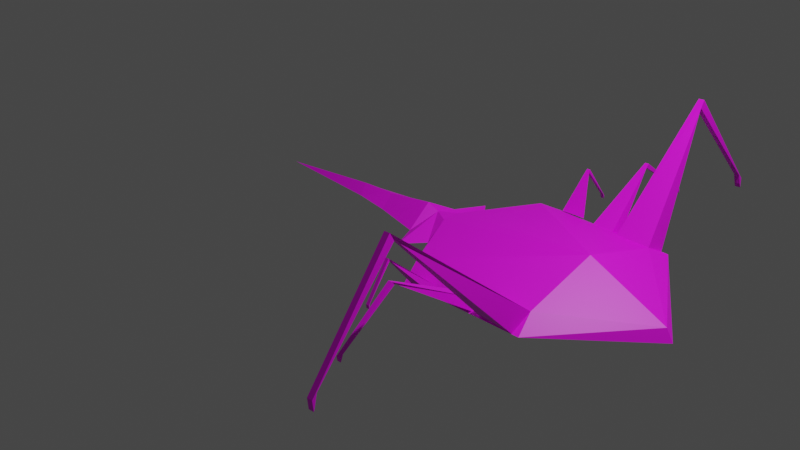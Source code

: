 # Source: AlienCKF.blend  (saved by Blender 4.2.66; exported with 4.5.12 LTS)
import bpy
from mathutils import Matrix  # noqa: F401  (used for matrix-valued properties, if any)

bpy.ops.wm.read_factory_settings(use_empty=True)
scene = bpy.context.scene
scene.name = 'Scene'

# ---- collections
col_collection = bpy.data.collections.new('Collection'); scene.collection.children.link(col_collection)

# ---- images (referenced by path relative to the original .blend; pixels are not part of the script)
import os
ASSET_DIR = os.environ.get("B2B_ASSET_DIR", "")  # directory of the original .blend (textures are referenced by path, not embedded)
HERE = os.path.dirname(os.path.abspath(__file__))  # packed textures are extracted next to this script under _unpacked/

def load_image(name, relpath, width, height, colorspace="sRGB"):
    """Load a texture the original file referenced (path relative to the .blend, or extracted next to this script)."""
    p = next((c for c in (os.path.join(HERE, relpath), os.path.join(ASSET_DIR, relpath)) if relpath and os.path.exists(c)), "")
    if p:
        img = bpy.data.images.load(p, check_existing=True)
        img.name = name
    else:  # same state as the original file: an image datablock whose file is absent (Cycles renders it pink)
        img = bpy.data.images.new(name, width, height)
        img.source = "FILE"
        img.filepath = "//" + (relpath or name)
    img.colorspace_settings.name = colorspace
    return img
img_texture_png = load_image('Texture.png', 'Texture.png', 1024, 1024, 'sRGB')

# ---- materials (node trees are filled in below, after node groups)
mat_material_001 = bpy.data.materials.new('Material.001')

# ---- material node trees
mat_material_001.use_nodes = True; mat_material_001.node_tree.nodes.clear()
_N = mat_material_001.node_tree.nodes; _L = mat_material_001.node_tree.links
n0 = _N.new('ShaderNodeBsdfPrincipled'); n0.name = 'Principled BSDF'; n0.location = (10, 300)
n1 = _N.new('ShaderNodeOutputMaterial'); n1.name = 'Material Output'; n1.location = (300, 300)
n2 = _N.new('ShaderNodeTexImage'); n2.name = 'Image Texture'; n2.location = (-369, 295)
n2.image = img_texture_png
_L.new(n0.outputs[0], n1.inputs[0])
_L.new(n2.outputs[0], n0.inputs[0])
n1.is_active_output = True

# ---- world
world_world = bpy.data.worlds.new('World'); scene.world = world_world
world_world.use_nodes = True; world_world.node_tree.nodes.clear()
_N = world_world.node_tree.nodes; _L = world_world.node_tree.links
n0 = _N.new('ShaderNodeOutputWorld'); n0.name = 'World Output'; n0.location = (300, 300)
n1 = _N.new('ShaderNodeBackground'); n1.name = 'Background'; n1.location = (10, 300)
n1.inputs[0].default_value = (0.05088, 0.05088, 0.05088, 1.0)
_L.new(n1.outputs[0], n0.inputs[0])
n0.is_active_output = True
world_world.color = (0.05088, 0.05088, 0.05088)
world_world.use_sun_shadow = False
world_world.sun_shadow_jitter_overblur = 0.0

# ---- cameras
cam_camera = bpy.data.cameras.new('Camera')
cam_camera.clip_end = 100.0
cam_camera.ortho_scale = 7.314

# ---- lights
light_light = bpy.data.lights.new('Light', 'POINT')
light_light.transmission_factor = 0.0
light_light.energy = 1000.0
light_light.shadow_soft_size = 0.1
light_light.shadow_maximum_resolution = 0.006
light_light.use_absolute_resolution = True

# ---- meshes
me_plano = bpy.data.meshes.new('Plano')
me_plano.from_pydata([(0.5582, 0.0, 0.1223), (0.4136, -0.1949, 0.1588), (0.1708, -0.2007, 0.1706), (0.09515, -0.07239, 0.1744), (0.06139, -0.1134, 0.1761), (0.03727, -0.06051, 0.1773), (-0.06187, -0.03698, 0.1821), (-0.1364, -0.02488, 0.1858), (-0.3666, 4.657e-10, 0.1906), (0.546, -3.725e-09, 0.1458), (0.4014, -0.1529, 0.1822), (0.1585, -0.1587, 0.1941), (0.0829, -0.01876, 0.1979), (0.04913, 3.725e-09, 0.1979), (0.02501, 9.313e-10, 0.2095), (-0.07412, 0.0, 0.1998), (-0.1486, 1.863e-09, 0.2011), (-0.3666, 0.0, 0.1906), (0.3955, -3.725e-09, 0.2219), (0.0829, 0.0, 0.1979), (0.3342, -0.3752, 0.3633), (0.3342, -0.3841, 0.3761), (0.3342, -0.1937, 0.1646), (0.3342, -0.1529, 0.1844), (0.3455, -0.3752, 0.3633), (0.3455, -0.3841, 0.3761), (0.4002, -0.1937, 0.1588), (0.4014, -0.1529, 0.1822), (0.3342, -0.5298, 0.1875), (0.3342, -0.5387, 0.1791), (0.3455, -0.5387, 0.1791), (0.3455, -0.5298, 0.1875), (0.3342, -0.5346, 0.1682), (0.3342, -0.5374, 0.1599), (0.3455, -0.5374, 0.1599), (0.3455, -0.5346, 0.1682), (0.2691, -0.3172, 0.2487), (0.2691, -0.3234, 0.2542), (0.2691, -0.1903, 0.1647), (0.2691, -0.1609, 0.1746), (0.277, -0.3172, 0.2487), (0.277, -0.3234, 0.2542), (0.3153, -0.1903, 0.1647), (0.3153, -0.1609, 0.1746), (0.2691, -0.4253, 0.1744), (0.2691, -0.4315, 0.1709), (0.277, -0.4315, 0.1709), (0.277, -0.4253, 0.1744), (0.2691, -0.4286, 0.1663), (0.2691, -0.4306, 0.1627), (0.277, -0.4306, 0.1627), (0.277, -0.4286, 0.1663), (0.1885, -0.2527, 0.2375), (0.1885, -0.2554, 0.2418), (0.1885, -0.1984, 0.171), (0.1885, -0.1858, 0.1788), (0.1953, -0.2527, 0.2375), (0.1953, -0.2554, 0.2418), (0.2278, -0.1984, 0.171), (0.2278, -0.1858, 0.1788), (0.1885, -0.2989, 0.1787), (0.1885, -0.3016, 0.1759), (0.1953, -0.3016, 0.1759), (0.1953, -0.2989, 0.1787), (0.1885, -0.3004, 0.1722), (0.1885, -0.3012, 0.1694), (0.1953, -0.3012, 0.1694), (0.1953, -0.3004, 0.1722)], [], [(7, 15, 16), (5, 13, 14), (3, 11, 12), (1, 9, 10), (8, 16, 17), (6, 14, 15), (3, 13, 4), (2, 10, 11), (10, 9, 18), (11, 10, 18), (12, 18, 19), (13, 12, 19), (0, 7, 8), (20, 23, 22), (22, 27, 26), (27, 24, 26), (21, 30, 25), (22, 24, 20), (23, 25, 27), (29, 34, 30), (25, 31, 24), (21, 28, 29), (24, 28, 20), (34, 32, 35), (30, 35, 31), (31, 32, 28), (29, 32, 33), (36, 39, 38), (39, 42, 38), (43, 40, 42), (37, 46, 41), (38, 40, 36), (39, 41, 43), (45, 50, 46), (41, 47, 40), (37, 44, 45), (40, 44, 36), (50, 48, 51), (46, 51, 47), (47, 48, 44), (45, 48, 49), (52, 55, 54), (55, 58, 54), (59, 56, 58), (53, 62, 57), (54, 56, 52), (55, 57, 59), (61, 66, 62), (57, 63, 56), (53, 60, 61), (56, 60, 52), (66, 64, 67), (62, 67, 63), (63, 64, 60), (61, 64, 65), (7, 6, 15), (5, 4, 13), (3, 2, 11), (1, 0, 9), (8, 7, 16), (6, 5, 14), (3, 12, 13), (2, 1, 10), (12, 11, 18), (0, 1, 3), (1, 2, 3), (3, 4, 5), (0, 3, 5), (0, 5, 6), (0, 6, 7), (8, 17, 0), (20, 21, 23), (22, 23, 27), (27, 25, 24), (21, 29, 30), (22, 26, 24), (23, 21, 25), (29, 33, 34), (25, 30, 31), (21, 20, 28), (24, 31, 28), (34, 33, 32), (30, 34, 35), (31, 35, 32), (29, 28, 32), (36, 37, 39), (39, 43, 42), (43, 41, 40), (37, 45, 46), (38, 42, 40), (39, 37, 41), (45, 49, 50), (41, 46, 47), (37, 36, 44), (40, 47, 44), (50, 49, 48), (46, 50, 51), (47, 51, 48), (45, 44, 48), (52, 53, 55), (55, 59, 58), (59, 57, 56), (53, 61, 62), (54, 58, 56), (55, 53, 57), (61, 65, 66), (57, 62, 63), (53, 52, 60), (56, 63, 60), (66, 65, 64), (62, 66, 67), (63, 67, 64), (61, 60, 64)])
_uv = me_plano.uv_layers.new(name='MapaUV')
_uv.uv.foreach_set('vector', [0.0, 0.0, 0.0, 0.0, 0.0, 0.0, 0.0, 0.0, 0.0, 0.0, 0.0, 0.0, 0.0, 0.0, 0.0, 0.0, 0.0, 0.0, 0.0, 0.0, 0.0, 0.0, 0.0, 0.0, 0.0, 0.0, 0.0, 0.0, 0.0, 0.0, 0.0, 0.0, 0.0, 0.0, 0.0, 0.0, 0.0, 0.0, 0.0, 0.0, 0.0, 0.0, 0.0, 0.0, 0.0, 0.0, 0.0, 0.0, 0.0, 0.0, 0.0, 0.0, 0.0, 0.0, 0.0, 0.0, 0.0, 0.0, 0.0, 0.0, 0.0, 0.0, 0.0, 0.0, 0.0, 0.0, 0.0, 0.0, 0.0, 0.0, 0.0, 0.0, 0.0, 0.0, 0.0, 0.0, 0.0, 0.0, 0.375, 0.0, 0.625, 0.25, 0.375, 0.25, 0.375, 0.25, 0.625, 0.5, 0.375, 0.5, 0.625, 0.5, 0.375, 0.75, 0.375, 0.5, 0.875, 0.75, 0.625, 0.75, 0.625, 0.75, 0.125, 0.5, 0.375, 0.75, 0.125, 0.75, 0.875, 0.5, 0.625, 0.75, 0.625, 0.5, 0.875, 0.75, 0.625, 0.75, 0.625, 0.75, 0.625, 0.75, 0.375, 0.75, 0.375, 0.75, 0.625, 0.0, 0.375, 0.0, 0.625, 0.0, 0.375, 0.75, 0.125, 0.75, 0.125, 0.75, 0.625, 0.75, 0.375, 1.0, 0.375, 0.75, 0.625, 0.75, 0.375, 0.75, 0.375, 0.75, 0.375, 0.75, 0.125, 0.75, 0.125, 0.75, 0.625, 0.0, 0.375, 0.0, 0.625, 0.0, 0.375, 0.0, 0.625, 0.25, 0.375, 0.25, 0.625, 0.25, 0.375, 0.5, 0.375, 0.25, 0.625, 0.5, 0.375, 0.75, 0.375, 0.5, 0.875, 0.75, 0.625, 0.75, 0.625, 0.75, 0.125, 0.5, 0.375, 0.75, 0.125, 0.75, 0.875, 0.5, 0.625, 0.75, 0.625, 0.5, 0.875, 0.75, 0.625, 0.75, 0.625, 0.75, 0.625, 0.75, 0.375, 0.75, 0.375, 0.75, 0.625, 0.0, 0.375, 0.0, 0.625, 0.0, 0.375, 0.75, 0.125, 0.75, 0.125, 0.75, 0.625, 0.75, 0.375, 1.0, 0.375, 0.75, 0.625, 0.75, 0.375, 0.75, 0.375, 0.75, 0.375, 0.75, 0.125, 0.75, 0.125, 0.75, 0.625, 0.0, 0.375, 0.0, 0.625, 0.0, 0.375, 0.0, 0.625, 0.25, 0.375, 0.25, 0.625, 0.25, 0.375, 0.5, 0.375, 0.25, 0.625, 0.5, 0.375, 0.75, 0.375, 0.5, 0.875, 0.75, 0.625, 0.75, 0.625, 0.75, 0.125, 0.5, 0.375, 0.75, 0.125, 0.75, 0.875, 0.5, 0.625, 0.75, 0.625, 0.5, 0.875, 0.75, 0.625, 0.75, 0.625, 0.75, 0.625, 0.75, 0.375, 0.75, 0.375, 0.75, 0.625, 0.0, 0.375, 0.0, 0.625, 0.0, 0.375, 0.75, 0.125, 0.75, 0.125, 0.75, 0.625, 0.75, 0.375, 1.0, 0.375, 0.75, 0.625, 0.75, 0.375, 0.75, 0.375, 0.75, 0.375, 0.75, 0.125, 0.75, 0.125, 0.75, 0.625, 0.0, 0.375, 0.0, 0.625, 0.0, 0.0, 0.0, 0.0, 0.0, 0.0, 0.0, 0.0, 0.0, 0.0, 0.0, 0.0, 0.0, 0.0, 0.0, 0.0, 0.0, 0.0, 0.0, 0.0, 0.0, 0.0, 0.0, 0.0, 0.0, 0.0, 0.0, 0.0, 0.0, 0.0, 0.0, 0.0, 0.0, 0.0, 0.0, 0.0, 0.0, 0.0, 0.0, 0.0, 0.0, 0.0, 0.0, 0.0, 0.0, 0.0, 0.0, 0.0, 0.0, 0.0, 0.0, 0.0, 0.0, 0.0, 0.0, 0.0, 0.0, 0.0, 0.0, 0.0, 0.0, 0.0, 0.0, 0.0, 0.0, 0.0, 0.0, 0.0, 0.0, 0.0, 0.0, 0.0, 0.0, 0.0, 0.0, 0.0, 0.0, 0.0, 0.0, 0.0, 0.0, 0.0, 0.0, 0.0, 0.0, 0.0, 0.0, 0.0, 0.0, 0.0, 0.0, 0.0, 0.0, 0.0, 0.0, 0.0, 0.0, 0.375, 0.0, 0.625, 0.0, 0.625, 0.25, 0.375, 0.25, 0.625, 0.25, 0.625, 0.5, 0.625, 0.5, 0.625, 0.75, 0.375, 0.75, 0.875, 0.75, 0.875, 0.75, 0.625, 0.75, 0.125, 0.5, 0.375, 0.5, 0.375, 0.75, 0.875, 0.5, 0.875, 0.75, 0.625, 0.75, 0.875, 0.75, 0.875, 0.75, 0.625, 0.75, 0.625, 0.75, 0.625, 0.75, 0.375, 0.75, 0.625, 0.0, 0.375, 0.0, 0.375, 0.0, 0.375, 0.75, 0.375, 0.75, 0.125, 0.75, 0.625, 0.75, 0.625, 1.0, 0.375, 1.0, 0.625, 0.75, 0.625, 0.75, 0.375, 0.75, 0.375, 0.75, 0.375, 0.75, 0.125, 0.75, 0.625, 0.0, 0.375, 0.0, 0.375, 0.0, 0.375, 0.0, 0.625, 0.0, 0.625, 0.25, 0.625, 0.25, 0.625, 0.5, 0.375, 0.5, 0.625, 0.5, 0.625, 0.75, 0.375, 0.75, 0.875, 0.75, 0.875, 0.75, 0.625, 0.75, 0.125, 0.5, 0.375, 0.5, 0.375, 0.75, 0.875, 0.5, 0.875, 0.75, 0.625, 0.75, 0.875, 0.75, 0.875, 0.75, 0.625, 0.75, 0.625, 0.75, 0.625, 0.75, 0.375, 0.75, 0.625, 0.0, 0.375, 0.0, 0.375, 0.0, 0.375, 0.75, 0.375, 0.75, 0.125, 0.75, 0.625, 0.75, 0.625, 1.0, 0.375, 1.0, 0.625, 0.75, 0.625, 0.75, 0.375, 0.75, 0.375, 0.75, 0.375, 0.75, 0.125, 0.75, 0.625, 0.0, 0.375, 0.0, 0.375, 0.0, 0.375, 0.0, 0.625, 0.0, 0.625, 0.25, 0.625, 0.25, 0.625, 0.5, 0.375, 0.5, 0.625, 0.5, 0.625, 0.75, 0.375, 0.75, 0.875, 0.75, 0.875, 0.75, 0.625, 0.75, 0.125, 0.5, 0.375, 0.5, 0.375, 0.75, 0.875, 0.5, 0.875, 0.75, 0.625, 0.75, 0.875, 0.75, 0.875, 0.75, 0.625, 0.75, 0.625, 0.75, 0.625, 0.75, 0.375, 0.75, 0.625, 0.0, 0.375, 0.0, 0.375, 0.0, 0.375, 0.75, 0.375, 0.75, 0.125, 0.75, 0.625, 0.75, 0.625, 1.0, 0.375, 1.0, 0.625, 0.75, 0.625, 0.75, 0.375, 0.75, 0.375, 0.75, 0.375, 0.75, 0.125, 0.75, 0.625, 0.0, 0.375, 0.0, 0.375, 0.0])
me_plano.materials.append(mat_material_001)
me_plano.update()

# ---- objects
ob_light = bpy.data.objects.new('Light', light_light)
ob_camera = bpy.data.objects.new('Camera', cam_camera)
ob_plano = bpy.data.objects.new('Plano', me_plano)

# ---- transforms, parenting, visibility, modifiers, constraints
ob_light.location = (4.076, 1.005, 5.904)
ob_light.rotation_euler = (0.6503, 0.05522, 1.866)
ob_light.lock_rotations_4d = False
ob_light.empty_display_type = 'ARROWS'
ob_light.color = (0.0, 0.0, 0.0, 0.0)
ob_light.lineart.crease_threshold = 0.0
ob_camera.location = (7.359, -6.926, 4.958)
ob_camera.rotation_euler = (1.109, 0.0, 0.8149)
ob_camera.lock_rotations_4d = False
ob_camera.empty_display_type = 'ARROWS'
ob_camera.color = (0.0, 0.0, 0.0, 0.0)
ob_camera.display_type = 'WIRE'
ob_camera.lineart.crease_threshold = 0.0
ob_plano.location = (0.3211, 0.02618, -0.8101)
ob_plano.rotation_euler = (0.0, -0.05585, 0.0)
ob_plano.scale = (5.336, 5.336, 5.336)
_m = ob_plano.modifiers.new('Simetrizar', 'MIRROR')
_m.use_axis = (False, True, False)

# ---- collection membership
col_collection.objects.link(ob_light)
col_collection.objects.link(ob_camera)
col_collection.objects.link(ob_plano)

# ---- scene / render settings (as saved in the file)
scene.camera = ob_camera
scene.frame_start = 1; scene.frame_end = 250; scene.frame_set(1)
scene.render.engine = 'BLENDER_EEVEE_NEXT'
scene.cycles.sampling_pattern = 'TABULATED_SOBOL'
scene.view_settings.view_transform = 'Filmic'
bpy.context.view_layer.update()
